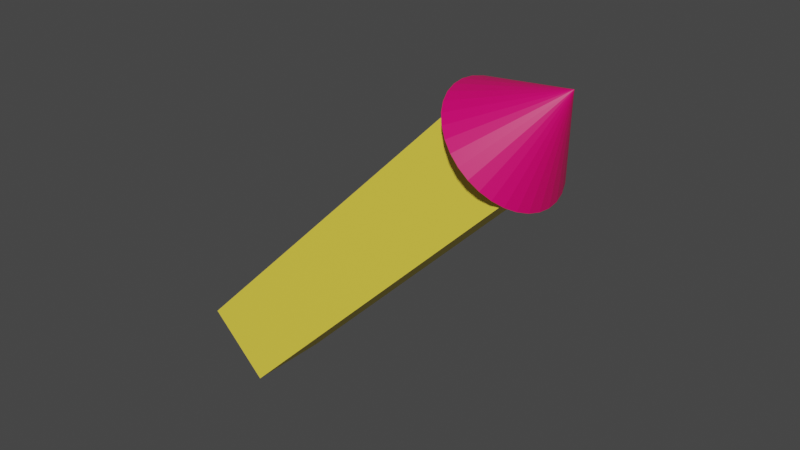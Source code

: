 # Source: Rocket.blend  (saved by Blender 2.92.15; exported with 4.5.12 LTS)
import bpy
from mathutils import Matrix  # noqa: F401  (used for matrix-valued properties, if any)

bpy.ops.wm.read_factory_settings(use_empty=True)
scene = bpy.context.scene
scene.name = 'Scene'

# ---- collections
col_collection = bpy.data.collections.new('Collection'); scene.collection.children.link(col_collection)

# ---- materials (node trees are filled in below, after node groups)
mat_rocket_material = bpy.data.materials.new('Rocket Material')
mat_rocket_material.use_transparent_shadow = False
mat_hat_material = bpy.data.materials.new('Hat Material')
mat_hat_material.alpha_threshold = 0.0
mat_hat_material.use_transparent_shadow = False
mat_hat_material.line_color = (0.0, 0.0, 0.0, 1.0)

# ---- material node trees
mat_rocket_material.use_nodes = True; mat_rocket_material.node_tree.nodes.clear()
_N = mat_rocket_material.node_tree.nodes; _L = mat_rocket_material.node_tree.links
n0 = _N.new('ShaderNodeBsdfPrincipled'); n0.name = 'Principled BSDF'; n0.location = (10, 300)
n0.distribution = 'GGX'
n0.subsurface_method = 'BURLEY'
n0.inputs[0].default_value = (1.0, 0.781, 0.07238, 1.0)
n0.inputs[3].default_value = 1.45
n0.inputs[27].default_value = (0.0, 0.0, 0.0, 1.0)
n0.inputs[28].default_value = 1.0
n1 = _N.new('ShaderNodeOutputMaterial'); n1.name = 'Material Output'; n1.location = (300, 300)
_L.new(n0.outputs[0], n1.inputs[0])
n1.is_active_output = True
mat_hat_material.use_nodes = True; mat_hat_material.node_tree.nodes.clear()
_N = mat_hat_material.node_tree.nodes; _L = mat_hat_material.node_tree.links
n0 = _N.new('ShaderNodeOutputMaterial'); n0.name = 'Material Output'; n0.location = (300, 300)
n1 = _N.new('ShaderNodeBsdfPrincipled'); n1.name = 'Principled BSDF'; n1.location = (10, 300)
n1.distribution = 'GGX'
n1.subsurface_method = 'BURLEY'
n1.inputs[0].default_value = (0.8, 0.0, 0.1427, 1.0)
n1.inputs[2].default_value = 0.4
n1.inputs[3].default_value = 1.45
n1.inputs[27].default_value = (0.0, 0.0, 0.0, 1.0)
n1.inputs[28].default_value = 1.0
_L.new(n1.outputs[0], n0.inputs[0])
n0.is_active_output = True

# ---- world
world_world = bpy.data.worlds.new('World'); scene.world = world_world
world_world.use_nodes = True; world_world.node_tree.nodes.clear()
_N = world_world.node_tree.nodes; _L = world_world.node_tree.links
n0 = _N.new('ShaderNodeOutputWorld'); n0.name = 'World Output'; n0.location = (300, 300)
n1 = _N.new('ShaderNodeBackground'); n1.name = 'Background'; n1.location = (10, 300)
n1.inputs[0].default_value = (0.05088, 0.05088, 0.05088, 1.0)
_L.new(n1.outputs[0], n0.inputs[0])
n0.is_active_output = True
world_world.color = (0.05088, 0.05088, 0.05088)
world_world.use_sun_shadow = False
world_world.sun_shadow_jitter_overblur = 0.0

# ---- meshes
me_cube_001 = bpy.data.meshes.new('Cube.001')
me_cube_001.from_pydata([(-1.0, -1.0, -1.0), (-1.0, -1.0, 1.0), (-1.0, 1.0, -1.0), (-1.0, 1.0, 1.0), (1.0, -1.0, -1.0), (1.0, -1.0, 1.0), (1.0, 1.0, -1.0), (1.0, 1.0, 1.0)], [], [(0, 1, 3, 2), (2, 3, 7, 6), (6, 7, 5, 4), (4, 5, 1, 0), (2, 6, 4, 0), (7, 3, 1, 5)])
_uv = me_cube_001.uv_layers.new(name='UVMap')
_uv.uv.foreach_set('vector', [0.375, 0.0, 0.625, 0.0, 0.625, 0.25, 0.375, 0.25, 0.375, 0.25, 0.625, 0.25, 0.625, 0.5, 0.375, 0.5, 0.375, 0.5, 0.625, 0.5, 0.625, 0.75, 0.375, 0.75, 0.375, 0.75, 0.625, 0.75, 0.625, 1.0, 0.375, 1.0, 0.125, 0.5, 0.375, 0.5, 0.375, 0.75, 0.125, 0.75, 0.625, 0.5, 0.875, 0.5, 0.875, 0.75, 0.625, 0.75])
me_cube_001.materials.append(mat_rocket_material)
me_cube_001.use_remesh_fix_poles = True
me_cube_001.use_remesh_preserve_attributes = False
me_cube_001.use_mirror_vertex_groups = False
me_cube_001.update()
me_cone = bpy.data.meshes.new('Cone')
me_cone.from_pydata([(0.0, 1.0, -1.0), (0.1951, 0.9808, -1.0), (0.3827, 0.9239, -1.0), (0.5556, 0.8315, -1.0), (0.7071, 0.7071, -1.0), (0.8315, 0.5556, -1.0), (0.9239, 0.3827, -1.0), (0.9808, 0.1951, -1.0), (1.0, 7.55e-08, -1.0), (0.9808, -0.1951, -1.0), (0.9239, -0.3827, -1.0), (0.8315, -0.5556, -1.0), (0.7071, -0.7071, -1.0), (0.5556, -0.8315, -1.0), (0.3827, -0.9239, -1.0), (0.1951, -0.9808, -1.0), (-3.258e-07, -1.0, -1.0), (-0.1951, -0.9808, -1.0), (-0.3827, -0.9239, -1.0), (-0.5556, -0.8315, -1.0), (-0.7071, -0.7071, -1.0), (-0.8315, -0.5556, -1.0), (-0.9239, -0.3827, -1.0), (-0.9808, -0.1951, -1.0), (-1.0, 9.656e-07, -1.0), (-0.9808, 0.1951, -1.0), (-0.9239, 0.3827, -1.0), (-0.8315, 0.5556, -1.0), (-0.7071, 0.7071, -1.0), (-0.5556, 0.8315, -1.0), (-0.3827, 0.9239, -1.0), (-0.1951, 0.9808, -1.0), (0.0, 0.0, 1.0)], [], [(0, 32, 1), (1, 32, 2), (2, 32, 3), (3, 32, 4), (4, 32, 5), (5, 32, 6), (6, 32, 7), (7, 32, 8), (8, 32, 9), (9, 32, 10), (10, 32, 11), (11, 32, 12), (12, 32, 13), (13, 32, 14), (14, 32, 15), (15, 32, 16), (16, 32, 17), (17, 32, 18), (18, 32, 19), (19, 32, 20), (20, 32, 21), (21, 32, 22), (22, 32, 23), (23, 32, 24), (24, 32, 25), (25, 32, 26), (26, 32, 27), (27, 32, 28), (28, 32, 29), (29, 32, 30), (0, 1, 2, 3, 4, 5, 6, 7, 8, 9, 10, 11, 12, 13, 14, 15, 16, 17, 18, 19, 20, 21, 22, 23, 24, 25, 26, 27, 28, 29, 30, 31), (30, 32, 31), (31, 32, 0)])
_uv = me_cone.uv_layers.new(name='UVMap')
_uv.uv.foreach_set('vector', [0.25, 0.49, 0.25, 0.25, 0.2968, 0.4854, 0.2968, 0.4854, 0.25, 0.25, 0.3418, 0.4717, 0.3418, 0.4717, 0.25, 0.25, 0.3833, 0.4496, 0.3833, 0.4496, 0.25, 0.25, 0.4197, 0.4197, 0.4197, 0.4197, 0.25, 0.25, 0.4496, 0.3833, 0.4496, 0.3833, 0.25, 0.25, 0.4717, 0.3418, 0.4717, 0.3418, 0.25, 0.25, 0.4854, 0.2968, 0.4854, 0.2968, 0.25, 0.25, 0.49, 0.25, 0.49, 0.25, 0.25, 0.25, 0.4854, 0.2032, 0.4854, 0.2032, 0.25, 0.25, 0.4717, 0.1582, 0.4717, 0.1582, 0.25, 0.25, 0.4496, 0.1167, 0.4496, 0.1167, 0.25, 0.25, 0.4197, 0.08029, 0.4197, 0.08029, 0.25, 0.25, 0.3833, 0.05045, 0.3833, 0.05045, 0.25, 0.25, 0.3418, 0.02827, 0.3418, 0.02827, 0.25, 0.25, 0.2968, 0.01461, 0.2968, 0.01461, 0.25, 0.25, 0.25, 0.01, 0.25, 0.01, 0.25, 0.25, 0.2032, 0.01461, 0.2032, 0.01461, 0.25, 0.25, 0.1582, 0.02827, 0.1582, 0.02827, 0.25, 0.25, 0.1167, 0.05045, 0.1167, 0.05045, 0.25, 0.25, 0.08029, 0.08029, 0.08029, 0.08029, 0.25, 0.25, 0.05045, 0.1167, 0.05045, 0.1167, 0.25, 0.25, 0.02827, 0.1582, 0.02827, 0.1582, 0.25, 0.25, 0.01461, 0.2032, 0.01461, 0.2032, 0.25, 0.25, 0.01, 0.25, 0.01, 0.25, 0.25, 0.25, 0.01461, 0.2968, 0.01461, 0.2968, 0.25, 0.25, 0.02827, 0.3418, 0.02827, 0.3418, 0.25, 0.25, 0.05045, 0.3833, 0.05045, 0.3833, 0.25, 0.25, 0.08029, 0.4197, 0.08029, 0.4197, 0.25, 0.25, 0.1167, 0.4496, 0.1167, 0.4496, 0.25, 0.25, 0.1582, 0.4717, 0.75, 0.49, 0.7968, 0.4854, 0.8418, 0.4717, 0.8833, 0.4496, 0.9197, 0.4197, 0.9496, 0.3833, 0.9717, 0.3418, 0.9854, 0.2968, 0.99, 0.25, 0.9854, 0.2032, 0.9717, 0.1582, 0.9496, 0.1167, 0.9197, 0.08029, 0.8833, 0.05045, 0.8418, 0.02827, 0.7968, 0.01461, 0.75, 0.01, 0.7032, 0.01461, 0.6582, 0.02827, 0.6167, 0.05045, 0.5803, 0.08029, 0.5504, 0.1167, 0.5283, 0.1582, 0.5146, 0.2032, 0.51, 0.25, 0.5146, 0.2968, 0.5283, 0.3418, 0.5504, 0.3833, 0.5803, 0.4197, 0.6167, 0.4496, 0.6582, 0.4717, 0.7032, 0.4854, 0.1582, 0.4717, 0.25, 0.25, 0.2032, 0.4854, 0.2032, 0.4854, 0.25, 0.25, 0.25, 0.49])
me_cone.materials.append(mat_hat_material)
me_cone.use_remesh_fix_poles = True
me_cone.use_remesh_preserve_attributes = False
me_cone.use_mirror_vertex_groups = False
me_cone.update()

# ---- objects
ob_rocket = bpy.data.objects.new('Rocket', me_cube_001)
ob_hat = bpy.data.objects.new('Hat', me_cone)

# ---- transforms, parenting, visibility, modifiers, constraints
ob_rocket.location = (0.0, 0.0, 0.0)
ob_rocket.rotation_euler = (0.0, 0.7854, 0.0)
ob_rocket.scale = (0.2, 0.2, 1.0)
ob_rocket.lineart.crease_threshold = 0.0
ob_hat.location = (0.8379, 0.002814, 0.8374)
ob_hat.rotation_euler = (0.0, 0.7854, 0.0)
ob_hat.scale = (0.3, 0.3, 0.2)
ob_hat.lineart.crease_threshold = 0.0

# ---- collection membership
col_collection.objects.link(ob_rocket)
col_collection.objects.link(ob_hat)

# ---- scene / render settings (as saved in the file)
scene.frame_start = 1; scene.frame_end = 250; scene.frame_set(1)
scene.render.engine = 'BLENDER_EEVEE_NEXT'
scene.cycles.use_denoising = False
scene.cycles.samples = 128
scene.cycles.sampling_pattern = 'TABULATED_SOBOL'
scene.cycles.use_adaptive_sampling = False
scene.cycles.use_light_tree = False
scene.view_settings.view_transform = 'Filmic'
bpy.context.view_layer.update()

# ---- added for rendering (the .blend has no active camera and no usable light): camera, sun
cam_auto = bpy.data.cameras.new('AutoCamera')
cam_auto.lens = 50.0
cam_auto.sensor_width = 36.0
cam_auto.clip_end = 1000.0
ob_auto_camera = bpy.data.objects.new('AutoCamera', cam_auto)
scene.collection.objects.link(ob_auto_camera)
ob_auto_camera.location = (2.89746, -3.26841, 2.35204)
ob_auto_camera.rotation_euler = (1.09748, -7.21219e-08, 0.694738)
scene.camera = ob_auto_camera
light_auto_sun = bpy.data.lights.new('AutoSun', 'SUN')
light_auto_sun.energy = 3.0
light_auto_sun.angle = 0.0523599
ob_auto_sun = bpy.data.objects.new('AutoSun', light_auto_sun)
scene.collection.objects.link(ob_auto_sun)
ob_auto_sun.rotation_euler = (0.872665, 0.174533, 0.523599)
bpy.context.view_layer.update()
